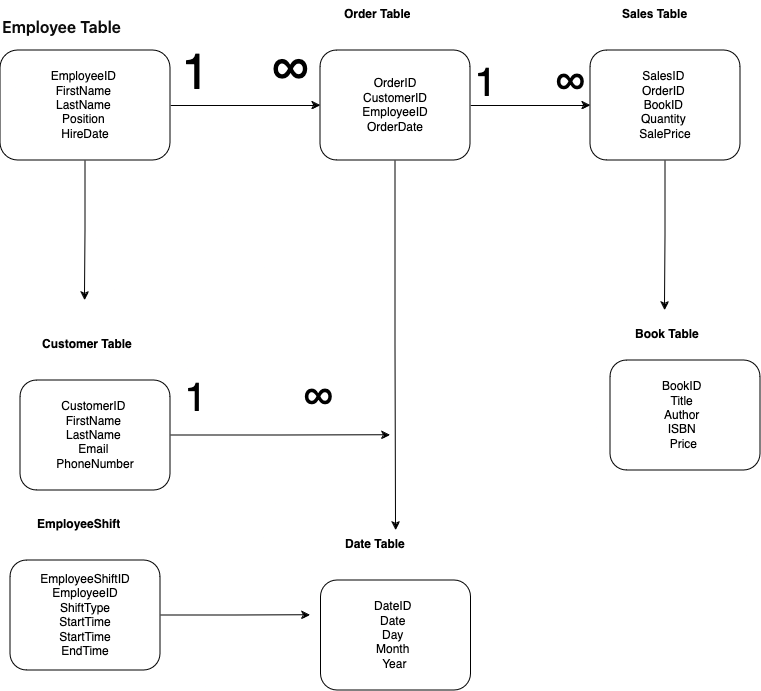

The diagram above was exported from draw.io. Its source (the exported page's mxGraphModel, read from the mxfile embedded in the PNG):
<mxGraphModel dx="774" dy="761" grid="1" gridSize="10" guides="1" tooltips="1" connect="1" arrows="1" fold="1" page="1" pageScale="1" pageWidth="850" pageHeight="1100" background="#ffffff" math="0" shadow="0">
  <root>
    <mxCell id="0" />
    <mxCell id="1" parent="0" />
    <mxCell id="yQTwkpCrF1LoGMVbQXaJ-32" value="&lt;strong style=&quot;border: 0px solid rgb(227, 227, 227); box-sizing: border-box; --tw-border-spacing-x: 0; --tw-border-spacing-y: 0; --tw-translate-x: 0; --tw-translate-y: 0; --tw-rotate: 0; --tw-skew-x: 0; --tw-skew-y: 0; --tw-scale-x: 1; --tw-scale-y: 1; --tw-pan-x: ; --tw-pan-y: ; --tw-pinch-zoom: ; --tw-scroll-snap-strictness: proximity; --tw-gradient-from-position: ; --tw-gradient-via-position: ; --tw-gradient-to-position: ; --tw-ordinal: ; --tw-slashed-zero: ; --tw-numeric-figure: ; --tw-numeric-spacing: ; --tw-numeric-fraction: ; --tw-ring-inset: ; --tw-ring-offset-width: 0px; --tw-ring-offset-color: #fff; --tw-ring-color: rgba(69,89,164,0.5); --tw-ring-offset-shadow: 0 0 transparent; --tw-ring-shadow: 0 0 transparent; --tw-shadow: 0 0 transparent; --tw-shadow-colored: 0 0 transparent; --tw-blur: ; --tw-brightness: ; --tw-contrast: ; --tw-grayscale: ; --tw-hue-rotate: ; --tw-invert: ; --tw-saturate: ; --tw-sepia: ; --tw-drop-shadow: ; --tw-backdrop-blur: ; --tw-backdrop-brightness: ; --tw-backdrop-contrast: ; --tw-backdrop-grayscale: ; --tw-backdrop-hue-rotate: ; --tw-backdrop-invert: ; --tw-backdrop-opacity: ; --tw-backdrop-saturate: ; --tw-backdrop-sepia: ; --tw-contain-size: ; --tw-contain-layout: ; --tw-contain-paint: ; --tw-contain-style: ; font-weight: 600; color: rgb(13, 13, 13); caret-color: rgb(13, 13, 13); font-family: ui-sans-serif, -apple-system, system-ui, &amp;quot;Segoe UI&amp;quot;, Roboto, Ubuntu, Cantarell, &amp;quot;Noto Sans&amp;quot;, sans-serif, Helvetica, &amp;quot;Apple Color Emoji&amp;quot;, Arial, &amp;quot;Segoe UI Emoji&amp;quot;, &amp;quot;Segoe UI Symbol&amp;quot;; font-size: 16px; font-style: normal; font-variant-caps: normal; letter-spacing: normal; orphans: auto; text-align: start; text-indent: 0px; text-transform: none; white-space: pre-wrap; widows: auto; word-spacing: 0px; -webkit-text-stroke-width: 0px; text-decoration: none;&quot;&gt;Employee Table&lt;/strong&gt;" style="text;html=1;whiteSpace=wrap;overflow=hidden;rounded=0;" vertex="1" parent="1">
      <mxGeometry x="30" y="80" width="180" height="40" as="geometry" />
    </mxCell>
    <mxCell id="yQTwkpCrF1LoGMVbQXaJ-75" style="edgeStyle=orthogonalEdgeStyle;rounded=0;orthogonalLoop=1;jettySize=auto;html=1;exitX=1;exitY=0.5;exitDx=0;exitDy=0;entryX=0;entryY=0.5;entryDx=0;entryDy=0;" edge="1" parent="1" source="yQTwkpCrF1LoGMVbQXaJ-34" target="yQTwkpCrF1LoGMVbQXaJ-35">
      <mxGeometry relative="1" as="geometry" />
    </mxCell>
    <mxCell id="yQTwkpCrF1LoGMVbQXaJ-85" style="edgeStyle=orthogonalEdgeStyle;rounded=0;orthogonalLoop=1;jettySize=auto;html=1;exitX=0.5;exitY=1;exitDx=0;exitDy=0;" edge="1" parent="1" source="yQTwkpCrF1LoGMVbQXaJ-34">
      <mxGeometry relative="1" as="geometry">
        <mxPoint x="114.42857142857144" y="370" as="targetPoint" />
      </mxGeometry>
    </mxCell>
    <mxCell id="yQTwkpCrF1LoGMVbQXaJ-34" value="&lt;div&gt;EmployeeID&amp;nbsp;&lt;/div&gt;&lt;div&gt;FirstName&amp;nbsp;&lt;/div&gt;&lt;div&gt;LastName&amp;nbsp;&lt;/div&gt;&lt;div&gt;Position&amp;nbsp;&lt;/div&gt;&lt;div&gt;HireDate&lt;/div&gt;" style="rounded=1;whiteSpace=wrap;html=1;arcSize=16;" vertex="1" parent="1">
      <mxGeometry x="30" y="120" width="170" height="110" as="geometry" />
    </mxCell>
    <mxCell id="yQTwkpCrF1LoGMVbQXaJ-78" style="edgeStyle=orthogonalEdgeStyle;rounded=0;orthogonalLoop=1;jettySize=auto;html=1;exitX=1;exitY=0.5;exitDx=0;exitDy=0;entryX=0;entryY=0.5;entryDx=0;entryDy=0;" edge="1" parent="1" source="yQTwkpCrF1LoGMVbQXaJ-35" target="yQTwkpCrF1LoGMVbQXaJ-36">
      <mxGeometry relative="1" as="geometry" />
    </mxCell>
    <mxCell id="yQTwkpCrF1LoGMVbQXaJ-84" style="edgeStyle=orthogonalEdgeStyle;rounded=0;orthogonalLoop=1;jettySize=auto;html=1;exitX=0.5;exitY=1;exitDx=0;exitDy=0;entryX=0.5;entryY=0;entryDx=0;entryDy=0;" edge="1" parent="1" source="yQTwkpCrF1LoGMVbQXaJ-35" target="yQTwkpCrF1LoGMVbQXaJ-46">
      <mxGeometry relative="1" as="geometry" />
    </mxCell>
    <mxCell id="yQTwkpCrF1LoGMVbQXaJ-35" value="OrderID &lt;br&gt;CustomerID &lt;br&gt;EmployeeID &lt;br&gt;OrderDate" style="rounded=1;whiteSpace=wrap;html=1;" vertex="1" parent="1">
      <mxGeometry x="350" y="120" width="150" height="110" as="geometry" />
    </mxCell>
    <mxCell id="yQTwkpCrF1LoGMVbQXaJ-83" style="edgeStyle=orthogonalEdgeStyle;rounded=0;orthogonalLoop=1;jettySize=auto;html=1;exitX=0.5;exitY=1;exitDx=0;exitDy=0;" edge="1" parent="1" source="yQTwkpCrF1LoGMVbQXaJ-36">
      <mxGeometry relative="1" as="geometry">
        <mxPoint x="694.4285714285716" y="380" as="targetPoint" />
      </mxGeometry>
    </mxCell>
    <mxCell id="yQTwkpCrF1LoGMVbQXaJ-36" value="&lt;div&gt;SalesID&amp;nbsp;&lt;/div&gt;&lt;div&gt;OrderID&amp;nbsp;&lt;/div&gt;&lt;div&gt;BookID&amp;nbsp;&lt;/div&gt;&lt;div&gt;Quantity&amp;nbsp;&lt;/div&gt;&lt;div&gt;SalePrice&lt;/div&gt;" style="rounded=1;whiteSpace=wrap;html=1;" vertex="1" parent="1">
      <mxGeometry x="620" y="120" width="150" height="110" as="geometry" />
    </mxCell>
    <mxCell id="yQTwkpCrF1LoGMVbQXaJ-40" value="&lt;b&gt;Order Table&lt;/b&gt;" style="text;html=1;whiteSpace=wrap;overflow=hidden;rounded=0;" vertex="1" parent="1">
      <mxGeometry x="372" y="70" width="105" height="50" as="geometry" />
    </mxCell>
    <mxCell id="yQTwkpCrF1LoGMVbQXaJ-41" value="Sales Table" style="text;html=1;whiteSpace=wrap;overflow=hidden;rounded=0;fontStyle=1" vertex="1" parent="1">
      <mxGeometry x="650" y="70" width="90" height="40" as="geometry" />
    </mxCell>
    <mxCell id="yQTwkpCrF1LoGMVbQXaJ-94" style="edgeStyle=orthogonalEdgeStyle;rounded=0;orthogonalLoop=1;jettySize=auto;html=1;exitX=1;exitY=0.5;exitDx=0;exitDy=0;" edge="1" parent="1" source="yQTwkpCrF1LoGMVbQXaJ-42">
      <mxGeometry relative="1" as="geometry">
        <mxPoint x="420" y="504.7142857142858" as="targetPoint" />
      </mxGeometry>
    </mxCell>
    <mxCell id="yQTwkpCrF1LoGMVbQXaJ-42" value="&lt;div&gt;CustomerID&amp;nbsp;&lt;/div&gt;&lt;div&gt;FirstName&amp;nbsp;&lt;/div&gt;&lt;div&gt;LastName&amp;nbsp;&lt;/div&gt;&lt;div&gt;Email&amp;nbsp;&lt;/div&gt;&lt;div&gt;PhoneNumber&lt;/div&gt;" style="rounded=1;whiteSpace=wrap;html=1;" vertex="1" parent="1">
      <mxGeometry x="50" y="450" width="150" height="110" as="geometry" />
    </mxCell>
    <mxCell id="yQTwkpCrF1LoGMVbQXaJ-43" value="&lt;div&gt;BookID&amp;nbsp;&amp;nbsp;&lt;/div&gt;&lt;div&gt;Title&amp;nbsp;&amp;nbsp;&lt;/div&gt;&lt;div&gt;Author&amp;nbsp;&amp;nbsp;&lt;/div&gt;&lt;div&gt;ISBN&amp;nbsp;&amp;nbsp;&lt;/div&gt;&lt;div&gt;Price&amp;nbsp; &lt;/div&gt;" style="rounded=1;whiteSpace=wrap;html=1;" vertex="1" parent="1">
      <mxGeometry x="640" y="430" width="150" height="110" as="geometry" />
    </mxCell>
    <mxCell id="yQTwkpCrF1LoGMVbQXaJ-44" value="&lt;b&gt;Book Table&lt;/b&gt;" style="text;html=1;whiteSpace=wrap;overflow=hidden;rounded=0;" vertex="1" parent="1">
      <mxGeometry x="662.5" y="390" width="105" height="40" as="geometry" />
    </mxCell>
    <mxCell id="yQTwkpCrF1LoGMVbQXaJ-45" value="&lt;div&gt;DateID&amp;nbsp;&amp;nbsp;&lt;/div&gt;&lt;div&gt;Date&amp;nbsp;&amp;nbsp;&lt;/div&gt;&lt;div&gt;Day&amp;nbsp;&amp;nbsp;&lt;/div&gt;&lt;div&gt;Month&amp;nbsp;&amp;nbsp;&lt;/div&gt;&lt;div&gt;Year&amp;nbsp; &lt;/div&gt;" style="rounded=1;whiteSpace=wrap;html=1;" vertex="1" parent="1">
      <mxGeometry x="350.5" y="650" width="150" height="110" as="geometry" />
    </mxCell>
    <mxCell id="yQTwkpCrF1LoGMVbQXaJ-46" value="&lt;b&gt;Date Table&lt;br&gt;&lt;/b&gt;" style="text;html=1;whiteSpace=wrap;overflow=hidden;rounded=0;" vertex="1" parent="1">
      <mxGeometry x="373" y="600" width="105" height="40" as="geometry" />
    </mxCell>
    <mxCell id="yQTwkpCrF1LoGMVbQXaJ-47" value="Customer Table" style="text;html=1;whiteSpace=wrap;overflow=hidden;rounded=0;fontStyle=1" vertex="1" parent="1">
      <mxGeometry x="70" y="400" width="100" height="40" as="geometry" />
    </mxCell>
    <mxCell id="yQTwkpCrF1LoGMVbQXaJ-79" value="1" style="text;html=1;align=center;verticalAlign=middle;resizable=0;points=[];autosize=1;strokeColor=none;fillColor=none;fontSize=50;" vertex="1" parent="1">
      <mxGeometry x="200" y="110" width="50" height="70" as="geometry" />
    </mxCell>
    <mxCell id="yQTwkpCrF1LoGMVbQXaJ-80" value="&lt;font style=&quot;font-size: 50px;&quot;&gt;∞&lt;/font&gt;" style="text;html=1;align=center;verticalAlign=middle;resizable=0;points=[];autosize=1;strokeColor=none;fillColor=none;" vertex="1" parent="1">
      <mxGeometry x="290" y="108" width="60" height="70" as="geometry" />
    </mxCell>
    <mxCell id="yQTwkpCrF1LoGMVbQXaJ-81" value="1" style="text;html=1;align=center;verticalAlign=middle;resizable=0;points=[];autosize=1;strokeColor=none;fillColor=none;fontSize=40;" vertex="1" parent="1">
      <mxGeometry x="490" y="125" width="50" height="60" as="geometry" />
    </mxCell>
    <mxCell id="yQTwkpCrF1LoGMVbQXaJ-82" value="&lt;font style=&quot;font-size: 40px;&quot;&gt;∞&lt;/font&gt;" style="text;html=1;align=center;verticalAlign=middle;resizable=0;points=[];autosize=1;strokeColor=none;fillColor=none;fontSize=40;" vertex="1" parent="1">
      <mxGeometry x="575" y="125" width="50" height="60" as="geometry" />
    </mxCell>
    <mxCell id="yQTwkpCrF1LoGMVbQXaJ-90" value="1" style="text;html=1;align=center;verticalAlign=middle;resizable=0;points=[];autosize=1;strokeColor=none;fillColor=none;fontSize=40;" vertex="1" parent="1">
      <mxGeometry x="200" y="440" width="50" height="60" as="geometry" />
    </mxCell>
    <mxCell id="yQTwkpCrF1LoGMVbQXaJ-91" value="&lt;font style=&quot;font-size: 40px;&quot;&gt;∞&lt;/font&gt;" style="text;html=1;align=center;verticalAlign=middle;resizable=0;points=[];autosize=1;strokeColor=none;fillColor=none;fontSize=40;" vertex="1" parent="1">
      <mxGeometry x="323" y="440" width="50" height="60" as="geometry" />
    </mxCell>
    <mxCell id="yQTwkpCrF1LoGMVbQXaJ-95" style="edgeStyle=orthogonalEdgeStyle;rounded=0;orthogonalLoop=1;jettySize=auto;html=1;exitX=1;exitY=0.5;exitDx=0;exitDy=0;" edge="1" parent="1" source="yQTwkpCrF1LoGMVbQXaJ-93">
      <mxGeometry relative="1" as="geometry">
        <mxPoint x="340" y="684.7142857142858" as="targetPoint" />
      </mxGeometry>
    </mxCell>
    <mxCell id="yQTwkpCrF1LoGMVbQXaJ-93" value="&lt;div&gt;EmployeeShiftID&lt;/div&gt;&lt;div&gt;EmployeeID&lt;/div&gt;&lt;div&gt;ShiftType&lt;/div&gt;&lt;div&gt;StartTime&lt;/div&gt;&lt;div&gt;StartTime&lt;/div&gt;&lt;div&gt;EndTime&lt;br&gt;&lt;/div&gt;" style="rounded=1;whiteSpace=wrap;html=1;" vertex="1" parent="1">
      <mxGeometry x="40" y="630" width="150" height="110" as="geometry" />
    </mxCell>
    <mxCell id="yQTwkpCrF1LoGMVbQXaJ-96" value="EmployeeShift" style="text;html=1;whiteSpace=wrap;overflow=hidden;rounded=0;fontStyle=1" vertex="1" parent="1">
      <mxGeometry x="65" y="580" width="100" height="40" as="geometry" />
    </mxCell>
  </root>
</mxGraphModel>